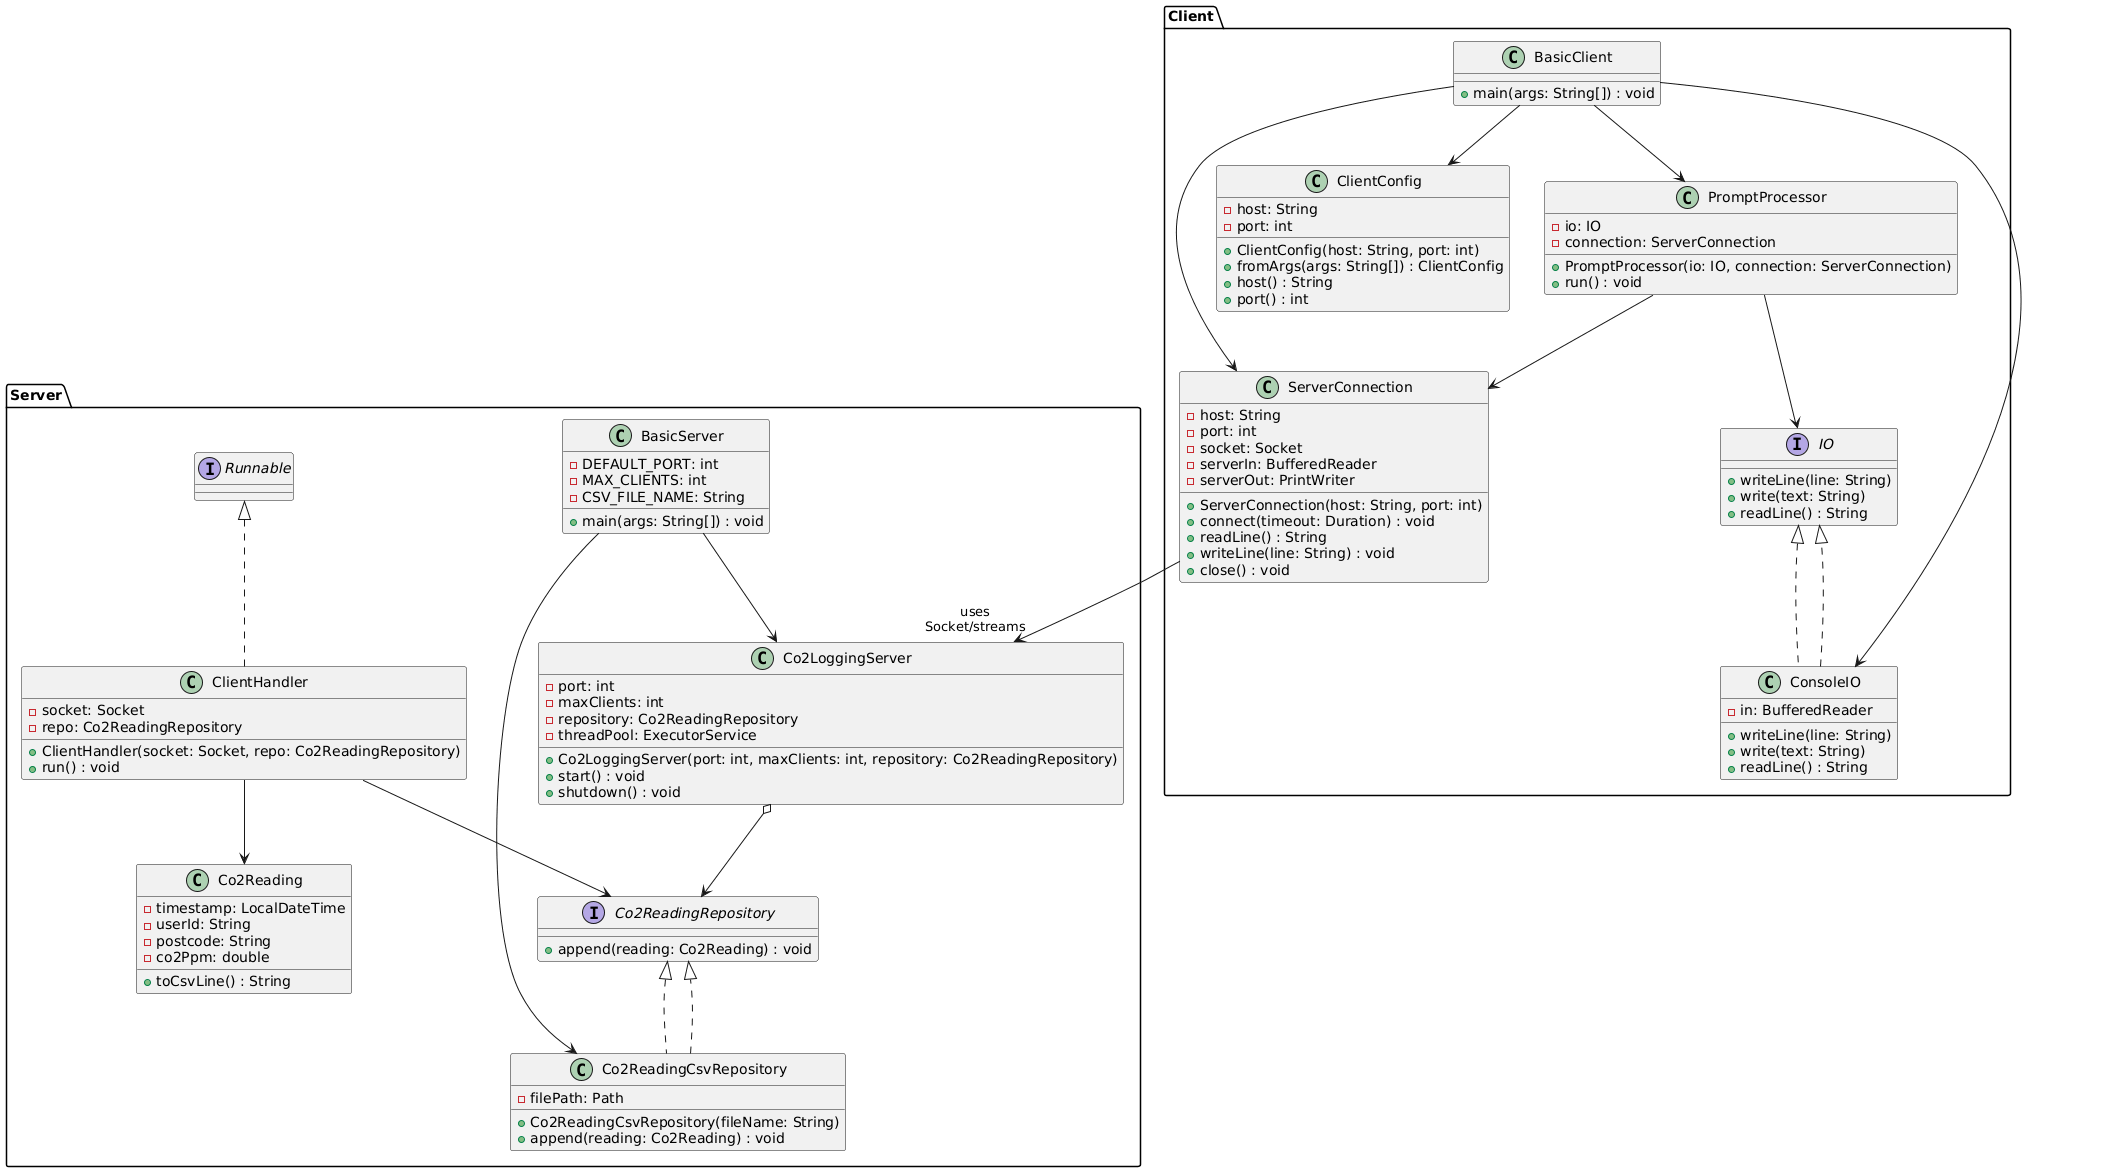

The diagram above was rendered by PlantUML. Its source (embedded in the PNG):
@startuml
package Server {
  interface Co2ReadingRepository {
    + append(reading: Co2Reading) : void
  }

  class Co2Reading {
    - timestamp: LocalDateTime
    - userId: String
    - postcode: String
    - co2Ppm: double
    + toCsvLine() : String
  }

  class Co2ReadingCsvRepository implements Co2ReadingRepository {
    - filePath: Path
    + Co2ReadingCsvRepository(fileName: String)
    + append(reading: Co2Reading) : void
  }

  class Co2LoggingServer {
    - port: int
    - maxClients: int
    - repository: Co2ReadingRepository
    - threadPool: ExecutorService
    + Co2LoggingServer(port: int, maxClients: int, repository: Co2ReadingRepository)
    + start() : void
    + shutdown() : void
  }

  class ClientHandler implements Runnable {
    - socket: Socket
    - repo: Co2ReadingRepository
    + ClientHandler(socket: Socket, repo: Co2ReadingRepository)
    + run() : void
  }

  class BasicServer {
    - DEFAULT_PORT: int
    - MAX_CLIENTS: int
    - CSV_FILE_NAME: String
    + main(args: String[]) : void
  }
}

package Client {
  interface IO {
    + writeLine(line: String)
    + write(text: String)
    + readLine() : String
  }

  class ConsoleIO implements IO {
    - in: BufferedReader
    + writeLine(line: String)
    + write(text: String)
    + readLine() : String
  }

  class ClientConfig {
    - host: String
    - port: int
    + ClientConfig(host: String, port: int)
    + fromArgs(args: String[]) : ClientConfig
    + host() : String
    + port() : int
  }

  class ServerConnection {
    - host: String
    - port: int
    - socket: Socket
    - serverIn: BufferedReader
    - serverOut: PrintWriter
    + ServerConnection(host: String, port: int)
    + connect(timeout: Duration) : void
    + readLine() : String
    + writeLine(line: String) : void
    + close() : void
  }

  class PromptProcessor {
    - io: IO
    - connection: ServerConnection
    + PromptProcessor(io: IO, connection: ServerConnection)
    + run() : void
  }

  class BasicClient {
    + main(args: String[]) : void
  }
}

Co2ReadingCsvRepository ..|> Co2ReadingRepository
Co2LoggingServer o--> Co2ReadingRepository
ClientHandler --> Co2ReadingRepository
ClientHandler --> Co2Reading

BasicServer --> Co2ReadingCsvRepository
BasicServer --> Co2LoggingServer

ConsoleIO ..|> IO
PromptProcessor --> IO
PromptProcessor --> ServerConnection
ServerConnection --> "uses\nSocket/streams" Co2LoggingServer

BasicClient --> ClientConfig
BasicClient --> ConsoleIO
BasicClient --> ServerConnection
BasicClient --> PromptProcessor
@enduml